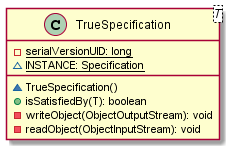

The diagram above was rendered by PlantUML. Its source (embedded in the PNG):
@startuml

    class TrueSpecification<T> {
        {static} -serialVersionUID: long
        {static} ~INSTANCE: Specification
        ~TrueSpecification()
        +isSatisfiedBy(T): boolean
        -writeObject(ObjectOutputStream): void
        -readObject(ObjectInputStream): void
    }

@enduml